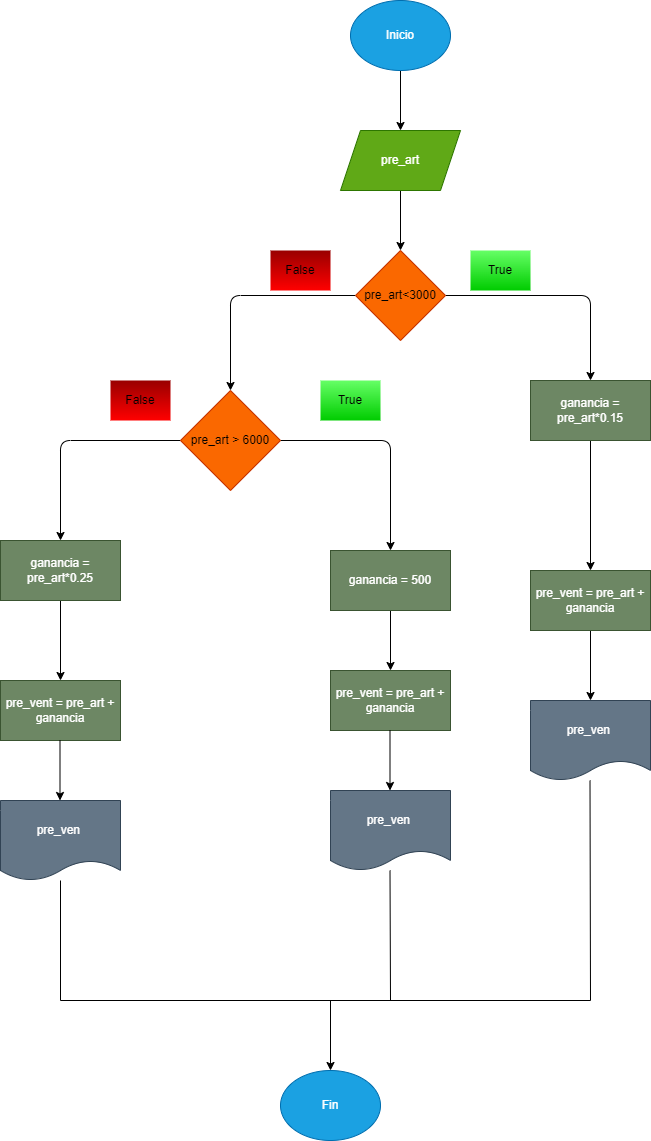

The diagram above was exported from draw.io. Its source (the exported page's mxGraphModel, read from the mxfile embedded in the PNG):
<mxGraphModel dx="1573" dy="312" grid="1" gridSize="10" guides="1" tooltips="1" connect="1" arrows="1" fold="1" page="1" pageScale="1" pageWidth="827" pageHeight="1169" math="0" shadow="0">
  <root>
    <mxCell id="0" />
    <mxCell id="1" parent="0" />
    <mxCell id="4" value="" style="edgeStyle=none;html=1;" parent="1" source="2" target="5" edge="1">
      <mxGeometry relative="1" as="geometry">
        <mxPoint x="300" y="200" as="targetPoint" />
      </mxGeometry>
    </mxCell>
    <mxCell id="2" value="Inicio" style="ellipse;whiteSpace=wrap;html=1;fillColor=#1ba1e2;fontColor=#ffffff;strokeColor=#006EAF;" parent="1" vertex="1">
      <mxGeometry x="250" y="80" width="100" height="70" as="geometry" />
    </mxCell>
    <mxCell id="7" value="" style="edgeStyle=none;html=1;" parent="1" source="5" edge="1">
      <mxGeometry relative="1" as="geometry">
        <mxPoint x="300" y="330" as="targetPoint" />
      </mxGeometry>
    </mxCell>
    <mxCell id="5" value="pre_art" style="shape=parallelogram;perimeter=parallelogramPerimeter;whiteSpace=wrap;html=1;fixedSize=1;fillColor=#60a917;fontColor=#ffffff;strokeColor=#2D7600;" parent="1" vertex="1">
      <mxGeometry x="240" y="210" width="120" height="60" as="geometry" />
    </mxCell>
    <mxCell id="9" style="edgeStyle=none;html=1;" parent="1" source="8" edge="1">
      <mxGeometry relative="1" as="geometry">
        <mxPoint x="490" y="460" as="targetPoint" />
        <Array as="points">
          <mxPoint x="490" y="375" />
        </Array>
      </mxGeometry>
    </mxCell>
    <mxCell id="16" style="edgeStyle=none;html=1;" parent="1" source="8" edge="1">
      <mxGeometry relative="1" as="geometry">
        <mxPoint x="130" y="470" as="targetPoint" />
        <Array as="points">
          <mxPoint x="130" y="375" />
        </Array>
      </mxGeometry>
    </mxCell>
    <mxCell id="8" value="pre_art&amp;lt;3000" style="rhombus;whiteSpace=wrap;html=1;fillColor=#fa6800;fontColor=#000000;strokeColor=#C73500;" parent="1" vertex="1">
      <mxGeometry x="255" y="330" width="90" height="90" as="geometry" />
    </mxCell>
    <mxCell id="11" style="edgeStyle=none;html=1;entryX=0.5;entryY=0;entryDx=0;entryDy=0;" parent="1" source="10" target="14" edge="1">
      <mxGeometry relative="1" as="geometry">
        <mxPoint x="490" y="740" as="targetPoint" />
      </mxGeometry>
    </mxCell>
    <mxCell id="10" value="ganancia = pre_art*0.15" style="rounded=0;whiteSpace=wrap;html=1;fillColor=#6d8764;fontColor=#ffffff;strokeColor=#3A5431;" parent="1" vertex="1">
      <mxGeometry x="430" y="460" width="120" height="60" as="geometry" />
    </mxCell>
    <mxCell id="13" value="pre_ven&amp;nbsp;" style="shape=document;whiteSpace=wrap;html=1;boundedLbl=1;size=0.25;fillColor=#647687;fontColor=#ffffff;strokeColor=#314354;" parent="1" vertex="1">
      <mxGeometry x="430" y="780" width="120" height="80" as="geometry" />
    </mxCell>
    <mxCell id="15" style="edgeStyle=none;html=1;" parent="1" source="14" target="13" edge="1">
      <mxGeometry relative="1" as="geometry" />
    </mxCell>
    <mxCell id="14" value="pre_vent = pre_art + ganancia" style="rounded=0;whiteSpace=wrap;html=1;fillColor=#6d8764;fontColor=#ffffff;strokeColor=#3A5431;" parent="1" vertex="1">
      <mxGeometry x="430" y="650" width="120" height="60" as="geometry" />
    </mxCell>
    <mxCell id="18" style="edgeStyle=none;html=1;" parent="1" source="17" edge="1">
      <mxGeometry relative="1" as="geometry">
        <mxPoint x="290" y="630" as="targetPoint" />
        <Array as="points">
          <mxPoint x="290" y="520" />
        </Array>
      </mxGeometry>
    </mxCell>
    <mxCell id="25" style="edgeStyle=none;html=1;" parent="1" source="17" edge="1">
      <mxGeometry relative="1" as="geometry">
        <mxPoint x="-40" y="620" as="targetPoint" />
        <Array as="points">
          <mxPoint x="-40" y="520" />
        </Array>
      </mxGeometry>
    </mxCell>
    <mxCell id="17" value="pre_art &amp;gt; 6000" style="rhombus;whiteSpace=wrap;html=1;fillColor=#fa6800;fontColor=#000000;strokeColor=#C73500;" parent="1" vertex="1">
      <mxGeometry x="80" y="470" width="100" height="100" as="geometry" />
    </mxCell>
    <mxCell id="21" value="" style="edgeStyle=none;html=1;" parent="1" source="19" target="20" edge="1">
      <mxGeometry relative="1" as="geometry" />
    </mxCell>
    <mxCell id="19" value="ganancia = 500" style="rounded=0;whiteSpace=wrap;html=1;fillColor=#6d8764;fontColor=#ffffff;strokeColor=#3A5431;" parent="1" vertex="1">
      <mxGeometry x="230" y="630" width="120" height="60" as="geometry" />
    </mxCell>
    <mxCell id="20" value="pre_vent = pre_art + ganancia" style="whiteSpace=wrap;html=1;rounded=0;fillColor=#6d8764;fontColor=#ffffff;strokeColor=#3A5431;" parent="1" vertex="1">
      <mxGeometry x="230" y="750" width="120" height="60" as="geometry" />
    </mxCell>
    <mxCell id="22" style="edgeStyle=none;html=1;" parent="1" edge="1">
      <mxGeometry relative="1" as="geometry">
        <mxPoint x="289.5" y="810" as="sourcePoint" />
        <mxPoint x="289.5" y="870" as="targetPoint" />
      </mxGeometry>
    </mxCell>
    <mxCell id="24" value="pre_ven&amp;nbsp;" style="shape=document;whiteSpace=wrap;html=1;boundedLbl=1;size=0.25;fillColor=#647687;fontColor=#ffffff;strokeColor=#314354;" parent="1" vertex="1">
      <mxGeometry x="230" y="870" width="120" height="80" as="geometry" />
    </mxCell>
    <mxCell id="28" value="" style="edgeStyle=none;html=1;" parent="1" source="26" edge="1">
      <mxGeometry relative="1" as="geometry">
        <mxPoint x="-40" y="760" as="targetPoint" />
      </mxGeometry>
    </mxCell>
    <mxCell id="26" value="ganancia = pre_art*0.25" style="rounded=0;whiteSpace=wrap;html=1;fillColor=#6d8764;fontColor=#ffffff;strokeColor=#3A5431;" parent="1" vertex="1">
      <mxGeometry x="-100" y="620" width="120" height="60" as="geometry" />
    </mxCell>
    <mxCell id="29" value="pre_vent = pre_art + ganancia" style="whiteSpace=wrap;html=1;rounded=0;fillColor=#6d8764;fontColor=#ffffff;strokeColor=#3A5431;" parent="1" vertex="1">
      <mxGeometry x="-100" y="760" width="120" height="60" as="geometry" />
    </mxCell>
    <mxCell id="30" style="edgeStyle=none;html=1;" parent="1" edge="1">
      <mxGeometry relative="1" as="geometry">
        <mxPoint x="-40.5" y="820" as="sourcePoint" />
        <mxPoint x="-40.5" y="880" as="targetPoint" />
      </mxGeometry>
    </mxCell>
    <mxCell id="31" value="pre_ven&amp;nbsp;" style="shape=document;whiteSpace=wrap;html=1;boundedLbl=1;size=0.25;fillColor=#647687;fontColor=#ffffff;strokeColor=#314354;" parent="1" vertex="1">
      <mxGeometry x="-100" y="880" width="120" height="80" as="geometry" />
    </mxCell>
    <mxCell id="32" value="" style="endArrow=none;html=1;" parent="1" source="31" edge="1">
      <mxGeometry width="50" height="50" relative="1" as="geometry">
        <mxPoint x="220" y="930" as="sourcePoint" />
        <mxPoint x="-40" y="1080" as="targetPoint" />
      </mxGeometry>
    </mxCell>
    <mxCell id="33" value="" style="endArrow=none;html=1;" parent="1" edge="1">
      <mxGeometry width="50" height="50" relative="1" as="geometry">
        <mxPoint x="289.5" y="950" as="sourcePoint" />
        <mxPoint x="290" y="1080" as="targetPoint" />
      </mxGeometry>
    </mxCell>
    <mxCell id="34" value="" style="endArrow=none;html=1;" parent="1" edge="1">
      <mxGeometry width="50" height="50" relative="1" as="geometry">
        <mxPoint x="489.5" y="860" as="sourcePoint" />
        <mxPoint x="490" y="1080" as="targetPoint" />
      </mxGeometry>
    </mxCell>
    <mxCell id="35" value="" style="endArrow=none;html=1;" parent="1" edge="1">
      <mxGeometry width="50" height="50" relative="1" as="geometry">
        <mxPoint x="490" y="1080" as="sourcePoint" />
        <mxPoint x="-40" y="1080" as="targetPoint" />
      </mxGeometry>
    </mxCell>
    <mxCell id="36" value="" style="endArrow=classic;html=1;" parent="1" edge="1">
      <mxGeometry width="50" height="50" relative="1" as="geometry">
        <mxPoint x="230" y="1080" as="sourcePoint" />
        <mxPoint x="230" y="1150" as="targetPoint" />
      </mxGeometry>
    </mxCell>
    <mxCell id="37" value="Fin" style="ellipse;whiteSpace=wrap;html=1;fillColor=#1ba1e2;fontColor=#ffffff;strokeColor=#006EAF;" parent="1" vertex="1">
      <mxGeometry x="180" y="1150" width="100" height="70" as="geometry" />
    </mxCell>
    <mxCell id="38" value="&lt;font color=&quot;#000000&quot;&gt;True&lt;/font&gt;" style="text;html=1;strokeColor=none;fillColor=#66FF66;align=center;verticalAlign=middle;whiteSpace=wrap;rounded=0;fontColor=#009900;glass=0;gradientColor=#00CC00;" parent="1" vertex="1">
      <mxGeometry x="370" y="330" width="60" height="40" as="geometry" />
    </mxCell>
    <mxCell id="39" value="&lt;font color=&quot;#000000&quot;&gt;True&lt;/font&gt;" style="text;html=1;strokeColor=none;fillColor=#66FF66;align=center;verticalAlign=middle;whiteSpace=wrap;rounded=0;fontColor=#009900;glass=0;gradientColor=#00CC00;" parent="1" vertex="1">
      <mxGeometry x="220" y="460" width="60" height="40" as="geometry" />
    </mxCell>
    <mxCell id="40" value="&lt;font color=&quot;#000000&quot;&gt;False&lt;/font&gt;" style="text;html=1;strokeColor=none;fillColor=#990000;align=center;verticalAlign=middle;whiteSpace=wrap;rounded=0;fontColor=#009900;glass=0;gradientColor=#FF0000;" parent="1" vertex="1">
      <mxGeometry x="170" y="330" width="60" height="40" as="geometry" />
    </mxCell>
    <mxCell id="41" value="&lt;font color=&quot;#000000&quot;&gt;False&lt;/font&gt;" style="text;html=1;strokeColor=none;fillColor=#990000;align=center;verticalAlign=middle;whiteSpace=wrap;rounded=0;fontColor=#009900;glass=0;gradientColor=#FF0000;" parent="1" vertex="1">
      <mxGeometry x="10" y="460" width="60" height="40" as="geometry" />
    </mxCell>
  </root>
</mxGraphModel>